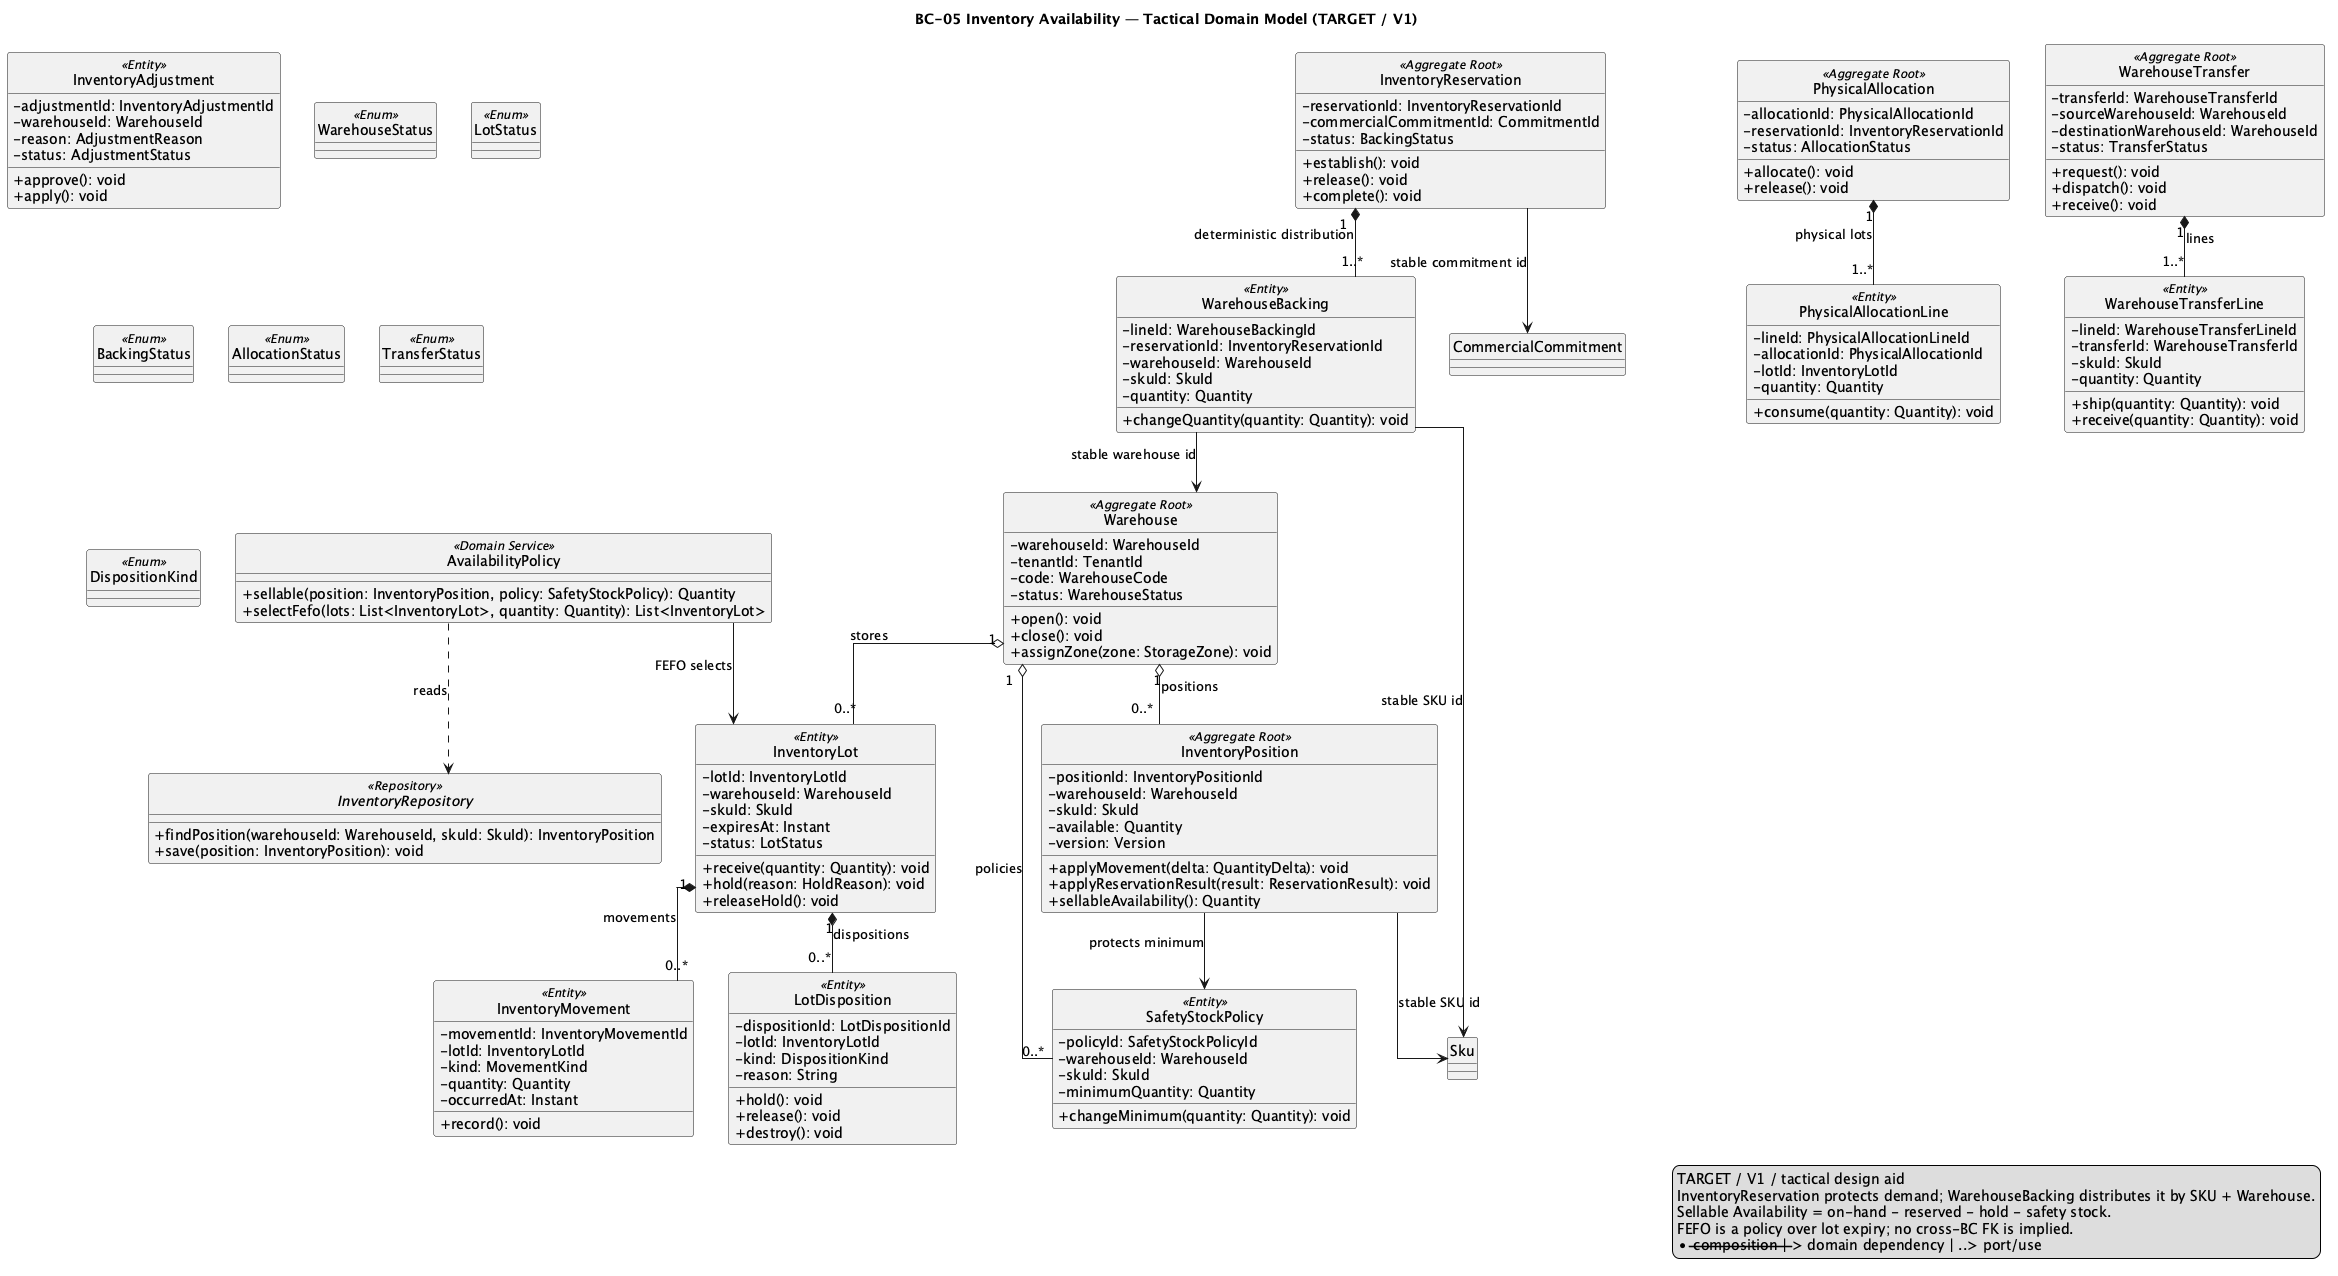

The diagram above was rendered by PlantUML. Its source (embedded in the PNG):
@startuml BC05_InventoryAvailability
title BC-05 Inventory Availability — Tactical Domain Model (TARGET / V1)
hide circle
skinparam classAttributeIconSize 0
skinparam shadowing false
skinparam linetype ortho

class Warehouse <<Aggregate Root>> {
  -warehouseId: WarehouseId
  -tenantId: TenantId
  -code: WarehouseCode
  -status: WarehouseStatus
  +open(): void
  +close(): void
  +assignZone(zone: StorageZone): void
}

class InventoryLot <<Entity>> {
  -lotId: InventoryLotId
  -warehouseId: WarehouseId
  -skuId: SkuId
  -expiresAt: Instant
  -status: LotStatus
  +receive(quantity: Quantity): void
  +hold(reason: HoldReason): void
  +releaseHold(): void
}

class InventoryPosition <<Aggregate Root>> {
  -positionId: InventoryPositionId
  -warehouseId: WarehouseId
  -skuId: SkuId
  -available: Quantity
  -version: Version
  +applyMovement(delta: QuantityDelta): void
  +applyReservationResult(result: ReservationResult): void
  +sellableAvailability(): Quantity
}

class InventoryMovement <<Entity>> {
  -movementId: InventoryMovementId
  -lotId: InventoryLotId
  -kind: MovementKind
  -quantity: Quantity
  -occurredAt: Instant
  +record(): void
}

class SafetyStockPolicy <<Entity>> {
  -policyId: SafetyStockPolicyId
  -warehouseId: WarehouseId
  -skuId: SkuId
  -minimumQuantity: Quantity
  +changeMinimum(quantity: Quantity): void
}

class InventoryReservation <<Aggregate Root>> {
  -reservationId: InventoryReservationId
  -commercialCommitmentId: CommitmentId
  -status: BackingStatus
  +establish(): void
  +release(): void
  +complete(): void
}

class WarehouseBacking <<Entity>> {
  -lineId: WarehouseBackingId
  -reservationId: InventoryReservationId
  -warehouseId: WarehouseId
  -skuId: SkuId
  -quantity: Quantity
  +changeQuantity(quantity: Quantity): void
}

class PhysicalAllocation <<Aggregate Root>> {
  -allocationId: PhysicalAllocationId
  -reservationId: InventoryReservationId
  -status: AllocationStatus
  +allocate(): void
  +release(): void
}

class PhysicalAllocationLine <<Entity>> {
  -lineId: PhysicalAllocationLineId
  -allocationId: PhysicalAllocationId
  -lotId: InventoryLotId
  -quantity: Quantity
  +consume(quantity: Quantity): void
}

class InventoryAdjustment <<Entity>> {
  -adjustmentId: InventoryAdjustmentId
  -warehouseId: WarehouseId
  -reason: AdjustmentReason
  -status: AdjustmentStatus
  +approve(): void
  +apply(): void
}

class WarehouseTransfer <<Aggregate Root>> {
  -transferId: WarehouseTransferId
  -sourceWarehouseId: WarehouseId
  -destinationWarehouseId: WarehouseId
  -status: TransferStatus
  +request(): void
  +dispatch(): void
  +receive(): void
}

class WarehouseTransferLine <<Entity>> {
  -lineId: WarehouseTransferLineId
  -transferId: WarehouseTransferId
  -skuId: SkuId
  -quantity: Quantity
  +ship(quantity: Quantity): void
  +receive(quantity: Quantity): void
}

class LotDisposition <<Entity>> {
  -dispositionId: LotDispositionId
  -lotId: InventoryLotId
  -kind: DispositionKind
  -reason: String
  +hold(): void
  +release(): void
  +destroy(): void
}

class AvailabilityPolicy <<Domain Service>> {
  +sellable(position: InventoryPosition, policy: SafetyStockPolicy): Quantity
  +selectFefo(lots: List<InventoryLot>, quantity: Quantity): List<InventoryLot>
}

interface InventoryRepository <<Repository>> {
  +findPosition(warehouseId: WarehouseId, skuId: SkuId): InventoryPosition
  +save(position: InventoryPosition): void
}

enum WarehouseStatus <<Enum>>
enum LotStatus <<Enum>>
enum BackingStatus <<Enum>>
enum AllocationStatus <<Enum>>
enum TransferStatus <<Enum>>
enum DispositionKind <<Enum>>

Warehouse "1" o-- "0..*" InventoryLot : stores
Warehouse "1" o-- "0..*" InventoryPosition : positions
Warehouse "1" o-- "0..*" SafetyStockPolicy : policies
InventoryLot "1" *-- "0..*" InventoryMovement : movements
InventoryLot "1" *-- "0..*" LotDisposition : dispositions
InventoryReservation "1" *-- "1..*" WarehouseBacking : deterministic distribution
PhysicalAllocation "1" *-- "1..*" PhysicalAllocationLine : physical lots
WarehouseTransfer "1" *-- "1..*" WarehouseTransferLine : lines
InventoryPosition --> Sku : stable SKU id
InventoryReservation --> CommercialCommitment : stable commitment id
WarehouseBacking --> Warehouse : stable warehouse id
WarehouseBacking --> Sku : stable SKU id
AvailabilityPolicy ..> InventoryRepository : reads
AvailabilityPolicy --> InventoryLot : FEFO selects
InventoryPosition --> SafetyStockPolicy : protects minimum

legend right
TARGET / V1 / tactical design aid
InventoryReservation protects demand; WarehouseBacking distributes it by SKU + Warehouse.
Sellable Availability = on-hand - reserved - hold - safety stock.
FEFO is a policy over lot expiry; no cross-BC FK is implied.
*-- composition | --> domain dependency | ..> port/use
endlegend
@enduml